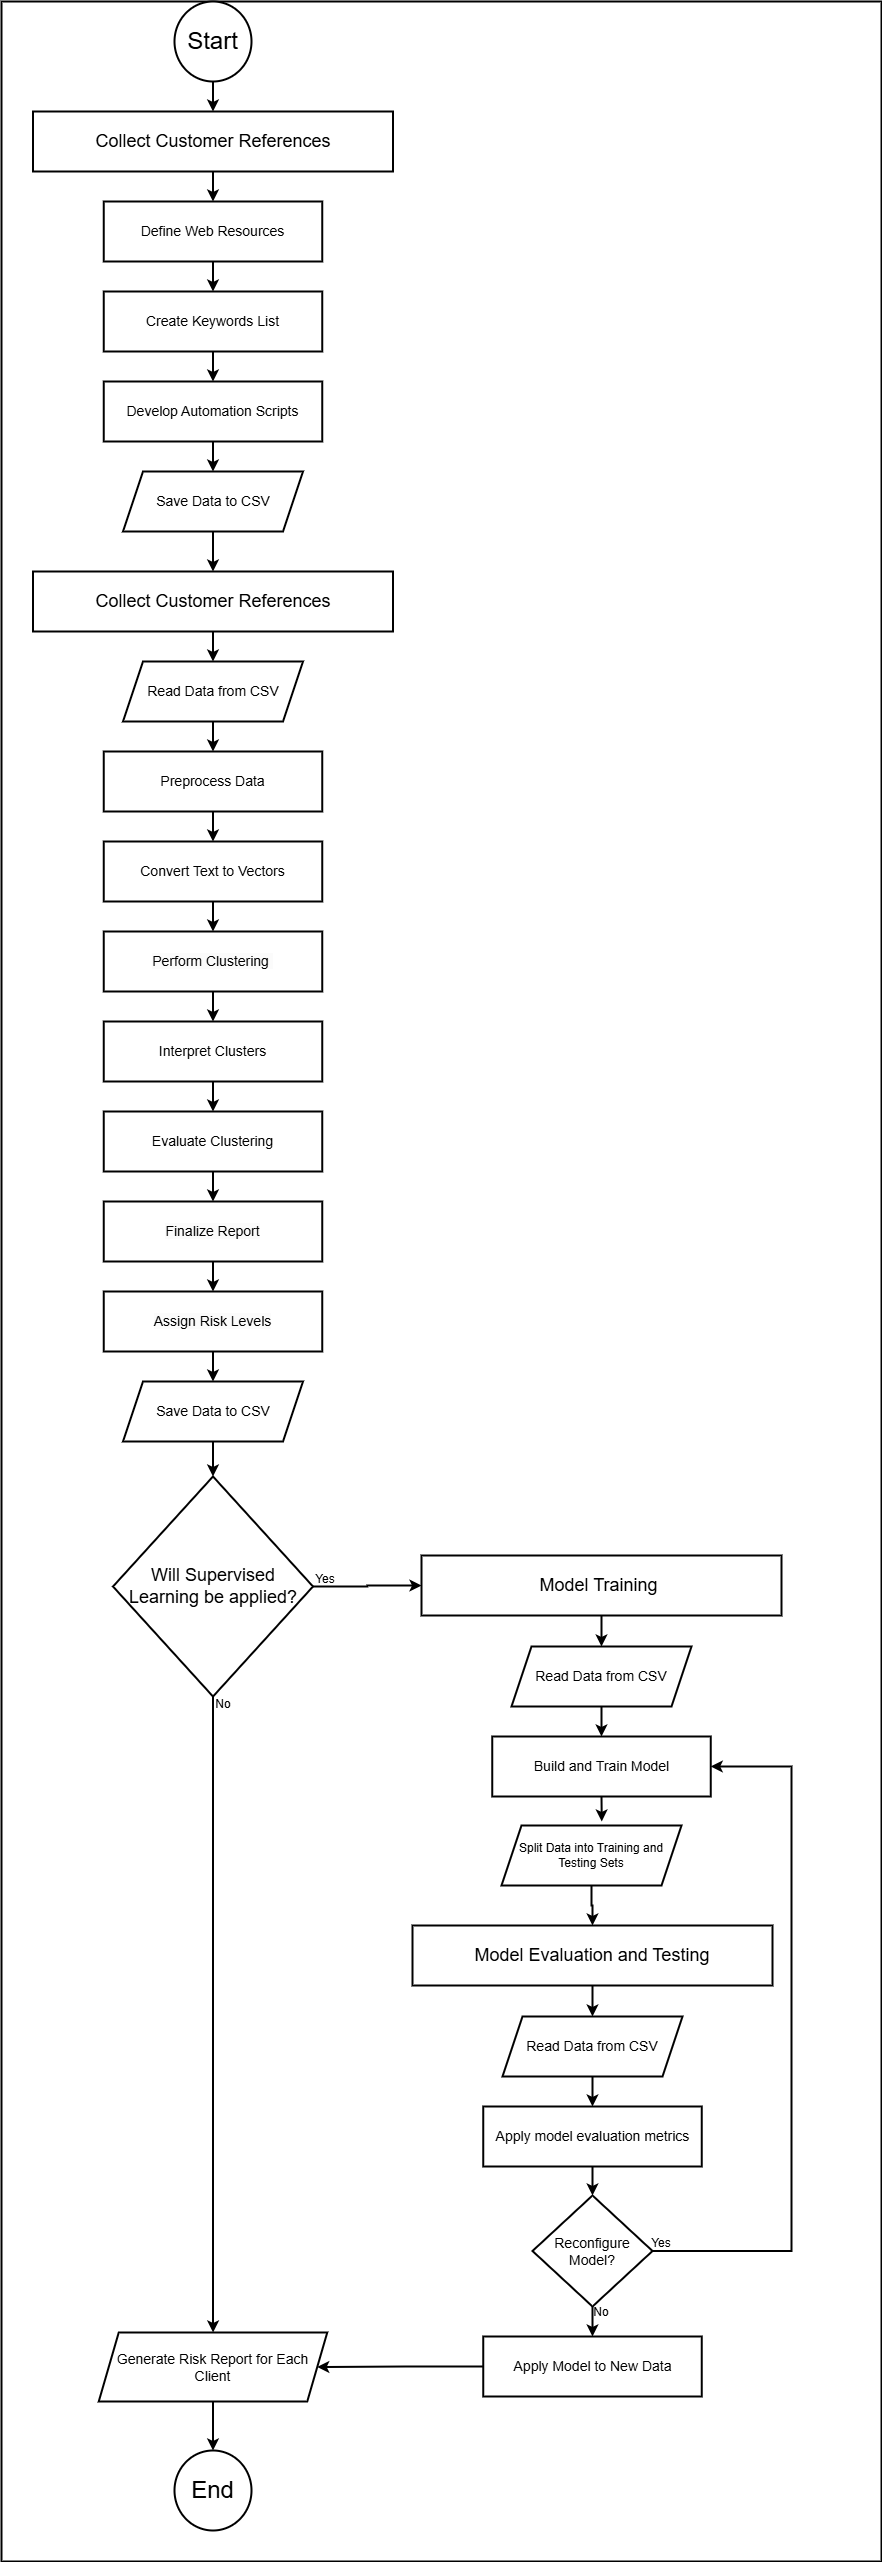

The diagram above was exported from draw.io. Its source (the exported page's mxGraphModel, read from the mxfile embedded in the PNG):
<mxGraphModel dx="1184" dy="709" grid="1" gridSize="10" guides="1" tooltips="1" connect="1" arrows="1" fold="1" page="1" pageScale="1" pageWidth="827" pageHeight="1169" math="0" shadow="0">
  <root>
    <mxCell id="0" />
    <mxCell id="1" parent="0" />
    <mxCell id="2" value="" style="rounded=0;whiteSpace=wrap;html=1;strokeWidth=2;" parent="1" vertex="1">
      <mxGeometry x="180" y="20" width="880" height="2560" as="geometry" />
    </mxCell>
    <mxCell id="3" style="edgeStyle=orthogonalEdgeStyle;rounded=0;orthogonalLoop=1;jettySize=auto;html=1;exitX=0.5;exitY=1;exitDx=0;exitDy=0;entryX=0.5;entryY=0;entryDx=0;entryDy=0;strokeWidth=2;" parent="1" source="4" target="6" edge="1">
      <mxGeometry relative="1" as="geometry" />
    </mxCell>
    <mxCell id="4" value="&lt;font style=&quot;font-size: 24px;&quot;&gt;Start&lt;/font&gt;" style="ellipse;whiteSpace=wrap;html=1;strokeWidth=2;" parent="1" vertex="1">
      <mxGeometry x="353" y="20" width="77" height="80" as="geometry" />
    </mxCell>
    <mxCell id="5" style="edgeStyle=orthogonalEdgeStyle;rounded=0;orthogonalLoop=1;jettySize=auto;html=1;exitX=0.5;exitY=1;exitDx=0;exitDy=0;entryX=0.5;entryY=0;entryDx=0;entryDy=0;strokeWidth=2;" parent="1" source="6" target="8" edge="1">
      <mxGeometry relative="1" as="geometry" />
    </mxCell>
    <mxCell id="6" value="&lt;font style=&quot;font-size: 18px;&quot;&gt;Collect Customer References&lt;/font&gt;" style="rounded=0;whiteSpace=wrap;html=1;strokeWidth=2;" parent="1" vertex="1">
      <mxGeometry x="211.5" y="130" width="360" height="60" as="geometry" />
    </mxCell>
    <mxCell id="7" style="edgeStyle=orthogonalEdgeStyle;rounded=0;orthogonalLoop=1;jettySize=auto;html=1;exitX=0.5;exitY=1;exitDx=0;exitDy=0;entryX=0.5;entryY=0;entryDx=0;entryDy=0;strokeWidth=2;" parent="1" source="8" target="10" edge="1">
      <mxGeometry relative="1" as="geometry" />
    </mxCell>
    <mxCell id="8" value="&lt;font style=&quot;font-size: 14px;&quot;&gt;Define Web Resources&lt;/font&gt;" style="rounded=0;whiteSpace=wrap;html=1;strokeWidth=2;" parent="1" vertex="1">
      <mxGeometry x="282.25" y="220" width="218.5" height="60" as="geometry" />
    </mxCell>
    <mxCell id="9" style="edgeStyle=orthogonalEdgeStyle;rounded=0;orthogonalLoop=1;jettySize=auto;html=1;exitX=0.5;exitY=1;exitDx=0;exitDy=0;entryX=0.5;entryY=0;entryDx=0;entryDy=0;strokeWidth=2;" parent="1" source="10" target="12" edge="1">
      <mxGeometry relative="1" as="geometry" />
    </mxCell>
    <mxCell id="10" value="&lt;font style=&quot;font-size: 14px;&quot;&gt;Create Keywords List&lt;/font&gt;" style="rounded=0;whiteSpace=wrap;html=1;strokeWidth=2;" parent="1" vertex="1">
      <mxGeometry x="282.25" y="310" width="218.5" height="60" as="geometry" />
    </mxCell>
    <mxCell id="11" style="edgeStyle=orthogonalEdgeStyle;rounded=0;orthogonalLoop=1;jettySize=auto;html=1;exitX=0.5;exitY=1;exitDx=0;exitDy=0;entryX=0.5;entryY=0;entryDx=0;entryDy=0;strokeWidth=2;" parent="1" source="12" target="14" edge="1">
      <mxGeometry relative="1" as="geometry" />
    </mxCell>
    <mxCell id="12" value="&lt;font style=&quot;font-size: 14px;&quot;&gt;Develop Automation Scripts&lt;/font&gt;" style="rounded=0;whiteSpace=wrap;html=1;strokeWidth=2;" parent="1" vertex="1">
      <mxGeometry x="282.25" y="400" width="218.5" height="60" as="geometry" />
    </mxCell>
    <mxCell id="13" style="edgeStyle=orthogonalEdgeStyle;rounded=0;orthogonalLoop=1;jettySize=auto;html=1;exitX=0.5;exitY=1;exitDx=0;exitDy=0;entryX=0.5;entryY=0;entryDx=0;entryDy=0;strokeWidth=2;" parent="1" source="14" target="16" edge="1">
      <mxGeometry relative="1" as="geometry" />
    </mxCell>
    <mxCell id="14" value="&lt;font style=&quot;font-size: 14px;&quot;&gt;Save Data to CSV&lt;/font&gt;" style="shape=parallelogram;perimeter=parallelogramPerimeter;whiteSpace=wrap;html=1;fixedSize=1;strokeWidth=2;" parent="1" vertex="1">
      <mxGeometry x="301.5" y="490" width="180" height="60" as="geometry" />
    </mxCell>
    <mxCell id="15" style="edgeStyle=orthogonalEdgeStyle;rounded=0;orthogonalLoop=1;jettySize=auto;html=1;exitX=0.5;exitY=1;exitDx=0;exitDy=0;entryX=0.5;entryY=0;entryDx=0;entryDy=0;strokeWidth=2;" parent="1" source="16" target="24" edge="1">
      <mxGeometry relative="1" as="geometry" />
    </mxCell>
    <mxCell id="16" value="&lt;font style=&quot;font-size: 18px;&quot;&gt;Collect Customer References&lt;/font&gt;" style="rounded=0;whiteSpace=wrap;html=1;strokeWidth=2;" parent="1" vertex="1">
      <mxGeometry x="211.5" y="590" width="360" height="60" as="geometry" />
    </mxCell>
    <mxCell id="17" style="edgeStyle=orthogonalEdgeStyle;rounded=0;orthogonalLoop=1;jettySize=auto;html=1;exitX=0.5;exitY=1;exitDx=0;exitDy=0;entryX=0.5;entryY=0;entryDx=0;entryDy=0;strokeWidth=2;" parent="1" source="18" target="20" edge="1">
      <mxGeometry relative="1" as="geometry" />
    </mxCell>
    <mxCell id="18" value="&lt;font style=&quot;font-size: 14px;&quot;&gt;Preprocess Data&lt;/font&gt;" style="rounded=0;whiteSpace=wrap;html=1;strokeWidth=2;" parent="1" vertex="1">
      <mxGeometry x="282.25" y="770" width="218.5" height="60" as="geometry" />
    </mxCell>
    <mxCell id="19" style="edgeStyle=orthogonalEdgeStyle;rounded=0;orthogonalLoop=1;jettySize=auto;html=1;exitX=0.5;exitY=1;exitDx=0;exitDy=0;entryX=0.5;entryY=0;entryDx=0;entryDy=0;strokeWidth=2;" parent="1" source="20" target="22" edge="1">
      <mxGeometry relative="1" as="geometry" />
    </mxCell>
    <mxCell id="20" value="&lt;font style=&quot;font-size: 14px;&quot;&gt;Convert Text to Vectors&lt;/font&gt;" style="rounded=0;whiteSpace=wrap;html=1;strokeWidth=2;" parent="1" vertex="1">
      <mxGeometry x="282.25" y="860" width="218.5" height="60" as="geometry" />
    </mxCell>
    <mxCell id="21" style="edgeStyle=orthogonalEdgeStyle;rounded=0;orthogonalLoop=1;jettySize=auto;html=1;exitX=0.5;exitY=1;exitDx=0;exitDy=0;entryX=0.5;entryY=0;entryDx=0;entryDy=0;strokeWidth=2;" parent="1" source="22" target="26" edge="1">
      <mxGeometry relative="1" as="geometry" />
    </mxCell>
    <mxCell id="22" value="&lt;font style=&quot;font-size: 14px;&quot;&gt;&lt;span style=&quot;color: rgb(0, 0, 0); font-family: Helvetica; font-style: normal; font-variant-ligatures: normal; font-variant-caps: normal; font-weight: 400; letter-spacing: normal; orphans: 2; text-align: center; text-indent: 0px; text-transform: none; widows: 2; word-spacing: 0px; -webkit-text-stroke-width: 0px; white-space: normal; background-color: rgb(251, 251, 251); text-decoration-thickness: initial; text-decoration-style: initial; text-decoration-color: initial; float: none; display: inline !important;&quot;&gt;Perform Clustering&amp;nbsp;&lt;/span&gt;&lt;br&gt;&lt;/font&gt;" style="rounded=0;whiteSpace=wrap;html=1;strokeWidth=2;" parent="1" vertex="1">
      <mxGeometry x="282.25" y="950" width="218.5" height="60" as="geometry" />
    </mxCell>
    <mxCell id="23" style="edgeStyle=orthogonalEdgeStyle;rounded=0;orthogonalLoop=1;jettySize=auto;html=1;exitX=0.5;exitY=1;exitDx=0;exitDy=0;entryX=0.5;entryY=0;entryDx=0;entryDy=0;strokeWidth=2;" parent="1" source="24" target="18" edge="1">
      <mxGeometry relative="1" as="geometry" />
    </mxCell>
    <mxCell id="24" value="&lt;font style=&quot;font-size: 14px;&quot;&gt;Read Data from CSV&lt;/font&gt;" style="shape=parallelogram;perimeter=parallelogramPerimeter;whiteSpace=wrap;html=1;fixedSize=1;strokeWidth=2;" parent="1" vertex="1">
      <mxGeometry x="301.5" y="680" width="180" height="60" as="geometry" />
    </mxCell>
    <mxCell id="25" style="edgeStyle=orthogonalEdgeStyle;rounded=0;orthogonalLoop=1;jettySize=auto;html=1;exitX=0.5;exitY=1;exitDx=0;exitDy=0;entryX=0.5;entryY=0;entryDx=0;entryDy=0;strokeWidth=2;" parent="1" source="26" target="28" edge="1">
      <mxGeometry relative="1" as="geometry" />
    </mxCell>
    <mxCell id="26" value="&lt;font style=&quot;font-size: 14px;&quot;&gt;Interpret Clusters&lt;/font&gt;" style="rounded=0;whiteSpace=wrap;html=1;strokeWidth=2;" parent="1" vertex="1">
      <mxGeometry x="282.25" y="1040" width="218.5" height="60" as="geometry" />
    </mxCell>
    <mxCell id="27" style="edgeStyle=orthogonalEdgeStyle;rounded=0;orthogonalLoop=1;jettySize=auto;html=1;exitX=0.5;exitY=1;exitDx=0;exitDy=0;entryX=0.5;entryY=0;entryDx=0;entryDy=0;strokeWidth=2;" parent="1" source="28" target="30" edge="1">
      <mxGeometry relative="1" as="geometry" />
    </mxCell>
    <mxCell id="28" value="&lt;font style=&quot;font-size: 14px;&quot;&gt;Evaluate Clustering&lt;/font&gt;" style="rounded=0;whiteSpace=wrap;html=1;strokeWidth=2;" parent="1" vertex="1">
      <mxGeometry x="282.25" y="1130" width="218.5" height="60" as="geometry" />
    </mxCell>
    <mxCell id="29" style="edgeStyle=orthogonalEdgeStyle;rounded=0;orthogonalLoop=1;jettySize=auto;html=1;exitX=0.5;exitY=1;exitDx=0;exitDy=0;entryX=0.5;entryY=0;entryDx=0;entryDy=0;strokeWidth=2;" parent="1" source="30" target="32" edge="1">
      <mxGeometry relative="1" as="geometry" />
    </mxCell>
    <mxCell id="30" value="&lt;font style=&quot;font-size: 14px;&quot;&gt;&lt;span style=&quot;color: rgb(0, 0, 0); font-family: Helvetica; font-style: normal; font-variant-ligatures: normal; font-variant-caps: normal; font-weight: 400; letter-spacing: normal; orphans: 2; text-align: center; text-indent: 0px; text-transform: none; widows: 2; word-spacing: 0px; -webkit-text-stroke-width: 0px; white-space: normal; background-color: rgb(251, 251, 251); text-decoration-thickness: initial; text-decoration-style: initial; text-decoration-color: initial; float: none; display: inline !important;&quot;&gt;Finalize Report&lt;/span&gt;&lt;br&gt;&lt;/font&gt;" style="rounded=0;whiteSpace=wrap;html=1;strokeWidth=2;" parent="1" vertex="1">
      <mxGeometry x="282.25" y="1220" width="218.5" height="60" as="geometry" />
    </mxCell>
    <mxCell id="31" style="edgeStyle=orthogonalEdgeStyle;rounded=0;orthogonalLoop=1;jettySize=auto;html=1;exitX=0.5;exitY=1;exitDx=0;exitDy=0;entryX=0.5;entryY=0;entryDx=0;entryDy=0;strokeWidth=2;" parent="1" source="32" target="42" edge="1">
      <mxGeometry relative="1" as="geometry" />
    </mxCell>
    <mxCell id="32" value="&lt;font style=&quot;font-size: 14px;&quot;&gt;&lt;span style=&quot;color: rgb(0, 0, 0); font-family: Helvetica; font-style: normal; font-variant-ligatures: normal; font-variant-caps: normal; font-weight: 400; letter-spacing: normal; orphans: 2; text-align: center; text-indent: 0px; text-transform: none; widows: 2; word-spacing: 0px; -webkit-text-stroke-width: 0px; white-space: normal; background-color: rgb(251, 251, 251); text-decoration-thickness: initial; text-decoration-style: initial; text-decoration-color: initial; float: none; display: inline !important;&quot;&gt;Assign Risk Levels&lt;/span&gt;&lt;br&gt;&lt;/font&gt;" style="rounded=0;whiteSpace=wrap;html=1;strokeWidth=2;" parent="1" vertex="1">
      <mxGeometry x="282.25" y="1310" width="218.5" height="60" as="geometry" />
    </mxCell>
    <mxCell id="33" style="edgeStyle=orthogonalEdgeStyle;rounded=0;orthogonalLoop=1;jettySize=auto;html=1;exitX=1;exitY=0.5;exitDx=0;exitDy=0;entryX=0;entryY=0.5;entryDx=0;entryDy=0;strokeWidth=2;" parent="1" source="35" target="37" edge="1">
      <mxGeometry relative="1" as="geometry" />
    </mxCell>
    <mxCell id="34" style="edgeStyle=orthogonalEdgeStyle;rounded=0;orthogonalLoop=1;jettySize=auto;html=1;exitX=0.5;exitY=1;exitDx=0;exitDy=0;strokeWidth=2;" parent="1" source="35" target="57" edge="1">
      <mxGeometry relative="1" as="geometry" />
    </mxCell>
    <mxCell id="35" value="&lt;font style=&quot;font-size: 18px;&quot;&gt;Will Supervised Learning be applied?&lt;/font&gt;" style="rhombus;whiteSpace=wrap;html=1;strokeWidth=2;" parent="1" vertex="1">
      <mxGeometry x="291.5" y="1495" width="200" height="220" as="geometry" />
    </mxCell>
    <mxCell id="36" style="edgeStyle=orthogonalEdgeStyle;rounded=0;orthogonalLoop=1;jettySize=auto;html=1;exitX=0.5;exitY=1;exitDx=0;exitDy=0;entryX=0.5;entryY=0;entryDx=0;entryDy=0;strokeWidth=2;" parent="1" source="37" target="40" edge="1">
      <mxGeometry relative="1" as="geometry" />
    </mxCell>
    <mxCell id="37" value="&lt;font style=&quot;font-size: 18px;&quot;&gt;Model Training&amp;nbsp;&lt;/font&gt;" style="rounded=0;whiteSpace=wrap;html=1;strokeWidth=2;" parent="1" vertex="1">
      <mxGeometry x="600" y="1574" width="360" height="60" as="geometry" />
    </mxCell>
    <mxCell id="38" value="&lt;font style=&quot;font-size: 14px;&quot;&gt;Build and Train Model&lt;/font&gt;" style="rounded=0;whiteSpace=wrap;html=1;strokeWidth=2;" parent="1" vertex="1">
      <mxGeometry x="670.75" y="1755" width="218.5" height="60" as="geometry" />
    </mxCell>
    <mxCell id="39" style="edgeStyle=orthogonalEdgeStyle;rounded=0;orthogonalLoop=1;jettySize=auto;html=1;exitX=0.5;exitY=1;exitDx=0;exitDy=0;entryX=0.5;entryY=0;entryDx=0;entryDy=0;strokeWidth=2;" parent="1" source="40" target="38" edge="1">
      <mxGeometry relative="1" as="geometry" />
    </mxCell>
    <mxCell id="40" value="&lt;font style=&quot;font-size: 14px;&quot;&gt;Read Data from CSV&lt;/font&gt;" style="shape=parallelogram;perimeter=parallelogramPerimeter;whiteSpace=wrap;html=1;fixedSize=1;strokeWidth=2;" parent="1" vertex="1">
      <mxGeometry x="690" y="1665" width="180" height="60" as="geometry" />
    </mxCell>
    <mxCell id="41" style="edgeStyle=orthogonalEdgeStyle;rounded=0;orthogonalLoop=1;jettySize=auto;html=1;exitX=0.5;exitY=1;exitDx=0;exitDy=0;entryX=0.5;entryY=0;entryDx=0;entryDy=0;strokeWidth=2;" parent="1" source="42" target="35" edge="1">
      <mxGeometry relative="1" as="geometry" />
    </mxCell>
    <mxCell id="42" value="&lt;font style=&quot;font-size: 14px;&quot;&gt;Save Data to CSV&lt;/font&gt;" style="shape=parallelogram;perimeter=parallelogramPerimeter;whiteSpace=wrap;html=1;fixedSize=1;strokeWidth=2;" parent="1" vertex="1">
      <mxGeometry x="301.5" y="1400" width="180" height="60" as="geometry" />
    </mxCell>
    <mxCell id="43" style="edgeStyle=orthogonalEdgeStyle;rounded=0;orthogonalLoop=1;jettySize=auto;html=1;exitX=0.5;exitY=1;exitDx=0;exitDy=0;strokeWidth=2;" parent="1" source="44" target="46" edge="1">
      <mxGeometry relative="1" as="geometry" />
    </mxCell>
    <mxCell id="44" value="&lt;font style=&quot;font-size: 12px;&quot;&gt;Split Data into Training and Testing Sets&lt;/font&gt;" style="shape=parallelogram;perimeter=parallelogramPerimeter;whiteSpace=wrap;html=1;fixedSize=1;strokeWidth=2;" parent="1" vertex="1">
      <mxGeometry x="680" y="1844" width="180" height="60" as="geometry" />
    </mxCell>
    <mxCell id="45" style="edgeStyle=orthogonalEdgeStyle;rounded=0;orthogonalLoop=1;jettySize=auto;html=1;exitX=0.5;exitY=1;exitDx=0;exitDy=0;entryX=0.5;entryY=0;entryDx=0;entryDy=0;strokeWidth=2;" parent="1" source="46" target="50" edge="1">
      <mxGeometry relative="1" as="geometry" />
    </mxCell>
    <mxCell id="46" value="&lt;font style=&quot;font-size: 18px;&quot;&gt;Model Evaluation and Testing&lt;/font&gt;" style="rounded=0;whiteSpace=wrap;html=1;strokeWidth=2;" parent="1" vertex="1">
      <mxGeometry x="591" y="1944" width="360" height="60" as="geometry" />
    </mxCell>
    <mxCell id="47" style="edgeStyle=orthogonalEdgeStyle;rounded=0;orthogonalLoop=1;jettySize=auto;html=1;exitX=0.5;exitY=1;exitDx=0;exitDy=0;entryX=0.5;entryY=0;entryDx=0;entryDy=0;strokeWidth=2;" parent="1" source="48" target="53" edge="1">
      <mxGeometry relative="1" as="geometry" />
    </mxCell>
    <mxCell id="48" value="&lt;font style=&quot;font-size: 14px;&quot;&gt;Apply model evaluation metrics&lt;/font&gt;" style="rounded=0;whiteSpace=wrap;html=1;strokeWidth=2;" parent="1" vertex="1">
      <mxGeometry x="661.75" y="2125" width="218.5" height="60" as="geometry" />
    </mxCell>
    <mxCell id="49" style="edgeStyle=orthogonalEdgeStyle;rounded=0;orthogonalLoop=1;jettySize=auto;html=1;exitX=0.5;exitY=1;exitDx=0;exitDy=0;entryX=0.5;entryY=0;entryDx=0;entryDy=0;strokeWidth=2;" parent="1" source="50" target="48" edge="1">
      <mxGeometry relative="1" as="geometry" />
    </mxCell>
    <mxCell id="50" value="&lt;font style=&quot;font-size: 14px;&quot;&gt;Read Data from CSV&lt;/font&gt;" style="shape=parallelogram;perimeter=parallelogramPerimeter;whiteSpace=wrap;html=1;fixedSize=1;strokeWidth=2;" parent="1" vertex="1">
      <mxGeometry x="681" y="2035" width="180" height="60" as="geometry" />
    </mxCell>
    <mxCell id="51" style="edgeStyle=orthogonalEdgeStyle;rounded=0;orthogonalLoop=1;jettySize=auto;html=1;exitX=1;exitY=0.5;exitDx=0;exitDy=0;entryX=1;entryY=0.5;entryDx=0;entryDy=0;strokeWidth=2;" parent="1" source="53" target="38" edge="1">
      <mxGeometry relative="1" as="geometry">
        <Array as="points">
          <mxPoint x="970" y="2270" />
          <mxPoint x="970" y="1785" />
        </Array>
      </mxGeometry>
    </mxCell>
    <mxCell id="52" style="edgeStyle=orthogonalEdgeStyle;rounded=0;orthogonalLoop=1;jettySize=auto;html=1;exitX=0.5;exitY=1;exitDx=0;exitDy=0;entryX=0.5;entryY=0;entryDx=0;entryDy=0;strokeWidth=2;" parent="1" source="53" target="55" edge="1">
      <mxGeometry relative="1" as="geometry" />
    </mxCell>
    <mxCell id="53" value="&lt;font style=&quot;font-size: 14px;&quot;&gt;Reconfigure Model?&lt;/font&gt;" style="rhombus;whiteSpace=wrap;html=1;strokeWidth=2;" parent="1" vertex="1">
      <mxGeometry x="711" y="2214" width="120" height="111" as="geometry" />
    </mxCell>
    <mxCell id="54" style="edgeStyle=orthogonalEdgeStyle;rounded=0;orthogonalLoop=1;jettySize=auto;html=1;exitX=0;exitY=0.5;exitDx=0;exitDy=0;entryX=1;entryY=0.5;entryDx=0;entryDy=0;strokeWidth=2;" parent="1" source="55" target="57" edge="1">
      <mxGeometry relative="1" as="geometry" />
    </mxCell>
    <mxCell id="55" value="&lt;font style=&quot;font-size: 14px;&quot;&gt;Apply Model to New Data&lt;/font&gt;" style="rounded=0;whiteSpace=wrap;html=1;strokeWidth=2;" parent="1" vertex="1">
      <mxGeometry x="661.75" y="2355" width="218.5" height="60" as="geometry" />
    </mxCell>
    <mxCell id="56" style="edgeStyle=orthogonalEdgeStyle;rounded=0;orthogonalLoop=1;jettySize=auto;html=1;exitX=0.5;exitY=1;exitDx=0;exitDy=0;entryX=0.5;entryY=0;entryDx=0;entryDy=0;strokeWidth=2;" parent="1" source="57" target="58" edge="1">
      <mxGeometry relative="1" as="geometry" />
    </mxCell>
    <mxCell id="57" value="&lt;font style=&quot;font-size: 14px;&quot;&gt;Generate Risk Report for Each Client&lt;/font&gt;" style="shape=parallelogram;perimeter=parallelogramPerimeter;whiteSpace=wrap;html=1;fixedSize=1;strokeWidth=2;" parent="1" vertex="1">
      <mxGeometry x="277.25" y="2351" width="228.5" height="69" as="geometry" />
    </mxCell>
    <mxCell id="58" value="&lt;font style=&quot;font-size: 24px;&quot;&gt;End&lt;/font&gt;" style="ellipse;whiteSpace=wrap;html=1;strokeWidth=2;" parent="1" vertex="1">
      <mxGeometry x="353" y="2469" width="77" height="80" as="geometry" />
    </mxCell>
    <mxCell id="59" value="Yes" style="text;html=1;align=center;verticalAlign=middle;whiteSpace=wrap;rounded=0;strokeWidth=2;" parent="1" vertex="1">
      <mxGeometry x="474" y="1583" width="60" height="30" as="geometry" />
    </mxCell>
    <mxCell id="60" value="No" style="text;html=1;align=center;verticalAlign=middle;whiteSpace=wrap;rounded=0;strokeWidth=2;" parent="1" vertex="1">
      <mxGeometry x="372" y="1708" width="60" height="30" as="geometry" />
    </mxCell>
    <mxCell id="61" style="edgeStyle=orthogonalEdgeStyle;rounded=0;orthogonalLoop=1;jettySize=auto;html=1;exitX=0.5;exitY=1;exitDx=0;exitDy=0;entryX=0.557;entryY=-0.067;entryDx=0;entryDy=0;entryPerimeter=0;strokeWidth=2;" parent="1" source="38" target="44" edge="1">
      <mxGeometry relative="1" as="geometry" />
    </mxCell>
    <mxCell id="62" value="Yes" style="text;html=1;align=center;verticalAlign=middle;whiteSpace=wrap;rounded=0;strokeWidth=2;" parent="1" vertex="1">
      <mxGeometry x="810" y="2247" width="60" height="30" as="geometry" />
    </mxCell>
    <mxCell id="63" value="No" style="text;html=1;align=center;verticalAlign=middle;whiteSpace=wrap;rounded=0;strokeWidth=2;" parent="1" vertex="1">
      <mxGeometry x="750" y="2316" width="60" height="30" as="geometry" />
    </mxCell>
  </root>
</mxGraphModel>